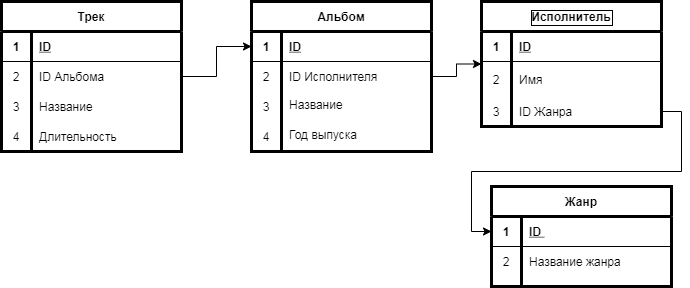

The diagram above was exported from draw.io. Its source (the exported page's mxGraphModel, read from the mxfile embedded in the PNG):
<mxGraphModel dx="1711" dy="469" grid="1" gridSize="10" guides="1" tooltips="1" connect="1" arrows="1" fold="1" page="1" pageScale="1" pageWidth="827" pageHeight="1169" math="0" shadow="0">
  <root>
    <mxCell id="0" />
    <mxCell id="1" parent="0" />
    <mxCell id="Qs3O7ET0Ft-xcR2H3shu-25" value="Альбом" style="shape=table;startSize=30;container=1;collapsible=1;childLayout=tableLayout;fixedRows=1;rowLines=0;fontStyle=1;align=center;resizeLast=1;strokeWidth=3;fillColor=none;" vertex="1" parent="1">
      <mxGeometry x="240" y="15" width="180" height="150" as="geometry" />
    </mxCell>
    <mxCell id="Qs3O7ET0Ft-xcR2H3shu-26" value="" style="shape=partialRectangle;collapsible=0;dropTarget=0;pointerEvents=0;fillColor=none;top=0;left=0;bottom=1;right=0;points=[[0,0.5],[1,0.5]];portConstraint=eastwest;" vertex="1" parent="Qs3O7ET0Ft-xcR2H3shu-25">
      <mxGeometry y="30" width="180" height="30" as="geometry" />
    </mxCell>
    <mxCell id="Qs3O7ET0Ft-xcR2H3shu-27" value="1" style="shape=partialRectangle;connectable=0;fillColor=none;top=0;left=0;bottom=0;right=0;fontStyle=1;overflow=hidden;" vertex="1" parent="Qs3O7ET0Ft-xcR2H3shu-26">
      <mxGeometry width="30" height="30" as="geometry" />
    </mxCell>
    <mxCell id="Qs3O7ET0Ft-xcR2H3shu-28" value="ID" style="shape=partialRectangle;connectable=0;fillColor=none;top=0;left=0;bottom=0;right=0;align=left;spacingLeft=6;fontStyle=5;overflow=hidden;" vertex="1" parent="Qs3O7ET0Ft-xcR2H3shu-26">
      <mxGeometry x="30" width="150" height="30" as="geometry" />
    </mxCell>
    <mxCell id="Qs3O7ET0Ft-xcR2H3shu-29" value="" style="shape=partialRectangle;collapsible=0;dropTarget=0;pointerEvents=0;fillColor=none;top=0;left=0;bottom=0;right=0;points=[[0,0.5],[1,0.5]];portConstraint=eastwest;" vertex="1" parent="Qs3O7ET0Ft-xcR2H3shu-25">
      <mxGeometry y="60" width="180" height="30" as="geometry" />
    </mxCell>
    <mxCell id="Qs3O7ET0Ft-xcR2H3shu-30" value="2" style="shape=partialRectangle;connectable=0;fillColor=none;top=0;left=0;bottom=0;right=0;editable=1;overflow=hidden;" vertex="1" parent="Qs3O7ET0Ft-xcR2H3shu-29">
      <mxGeometry width="30" height="30" as="geometry" />
    </mxCell>
    <mxCell id="Qs3O7ET0Ft-xcR2H3shu-31" value="ID Исполнителя" style="shape=partialRectangle;connectable=0;fillColor=none;top=0;left=0;bottom=0;right=0;align=left;spacingLeft=6;overflow=hidden;" vertex="1" parent="Qs3O7ET0Ft-xcR2H3shu-29">
      <mxGeometry x="30" width="150" height="30" as="geometry" />
    </mxCell>
    <mxCell id="Qs3O7ET0Ft-xcR2H3shu-32" value="" style="shape=partialRectangle;collapsible=0;dropTarget=0;pointerEvents=0;fillColor=none;top=0;left=0;bottom=0;right=0;points=[[0,0.5],[1,0.5]];portConstraint=eastwest;" vertex="1" parent="Qs3O7ET0Ft-xcR2H3shu-25">
      <mxGeometry y="90" width="180" height="30" as="geometry" />
    </mxCell>
    <mxCell id="Qs3O7ET0Ft-xcR2H3shu-33" value="3" style="shape=partialRectangle;connectable=0;fillColor=none;top=0;left=0;bottom=0;right=0;editable=1;overflow=hidden;" vertex="1" parent="Qs3O7ET0Ft-xcR2H3shu-32">
      <mxGeometry width="30" height="30" as="geometry" />
    </mxCell>
    <mxCell id="Qs3O7ET0Ft-xcR2H3shu-34" value="Название" style="shape=partialRectangle;connectable=0;fillColor=none;top=0;left=0;bottom=0;right=0;align=left;spacingLeft=6;overflow=hidden;verticalAlign=top;" vertex="1" parent="Qs3O7ET0Ft-xcR2H3shu-32">
      <mxGeometry x="30" width="150" height="30" as="geometry" />
    </mxCell>
    <mxCell id="Qs3O7ET0Ft-xcR2H3shu-35" value="" style="shape=partialRectangle;collapsible=0;dropTarget=0;pointerEvents=0;fillColor=none;top=0;left=0;bottom=0;right=0;points=[[0,0.5],[1,0.5]];portConstraint=eastwest;" vertex="1" parent="Qs3O7ET0Ft-xcR2H3shu-25">
      <mxGeometry y="120" width="180" height="30" as="geometry" />
    </mxCell>
    <mxCell id="Qs3O7ET0Ft-xcR2H3shu-36" value="4" style="shape=partialRectangle;connectable=0;fillColor=none;top=0;left=0;bottom=0;right=0;editable=1;overflow=hidden;" vertex="1" parent="Qs3O7ET0Ft-xcR2H3shu-35">
      <mxGeometry width="30" height="30" as="geometry" />
    </mxCell>
    <mxCell id="Qs3O7ET0Ft-xcR2H3shu-37" value="Год выпуска&#10;" style="shape=partialRectangle;connectable=0;fillColor=none;top=0;left=0;bottom=0;right=0;align=left;spacingLeft=6;overflow=hidden;verticalAlign=top;" vertex="1" parent="Qs3O7ET0Ft-xcR2H3shu-35">
      <mxGeometry x="30" width="150" height="30" as="geometry" />
    </mxCell>
    <mxCell id="Qs3O7ET0Ft-xcR2H3shu-38" value="Исполнитель" style="shape=table;startSize=30;container=1;collapsible=1;childLayout=tableLayout;fixedRows=1;rowLines=0;fontStyle=1;align=center;resizeLast=1;strokeWidth=3;fillColor=none;labelBorderColor=#000000;" vertex="1" parent="1">
      <mxGeometry x="470" y="15" width="180" height="125" as="geometry" />
    </mxCell>
    <mxCell id="Qs3O7ET0Ft-xcR2H3shu-39" value="" style="shape=partialRectangle;collapsible=0;dropTarget=0;pointerEvents=0;fillColor=none;top=0;left=0;bottom=1;right=0;points=[[0,0.5],[1,0.5]];portConstraint=eastwest;" vertex="1" parent="Qs3O7ET0Ft-xcR2H3shu-38">
      <mxGeometry y="30" width="180" height="30" as="geometry" />
    </mxCell>
    <mxCell id="Qs3O7ET0Ft-xcR2H3shu-40" value="1" style="shape=partialRectangle;connectable=0;fillColor=none;top=0;left=0;bottom=0;right=0;fontStyle=1;overflow=hidden;" vertex="1" parent="Qs3O7ET0Ft-xcR2H3shu-39">
      <mxGeometry width="30" height="30" as="geometry" />
    </mxCell>
    <mxCell id="Qs3O7ET0Ft-xcR2H3shu-41" value="ID" style="shape=partialRectangle;connectable=0;fillColor=none;top=0;left=0;bottom=0;right=0;align=left;spacingLeft=6;fontStyle=5;overflow=hidden;" vertex="1" parent="Qs3O7ET0Ft-xcR2H3shu-39">
      <mxGeometry x="30" width="150" height="30" as="geometry" />
    </mxCell>
    <mxCell id="Qs3O7ET0Ft-xcR2H3shu-42" value="" style="shape=partialRectangle;collapsible=0;dropTarget=0;pointerEvents=0;fillColor=none;top=0;left=0;bottom=0;right=0;points=[[0,0.5],[1,0.5]];portConstraint=eastwest;" vertex="1" parent="Qs3O7ET0Ft-xcR2H3shu-38">
      <mxGeometry y="60" width="180" height="35" as="geometry" />
    </mxCell>
    <mxCell id="Qs3O7ET0Ft-xcR2H3shu-43" value="2" style="shape=partialRectangle;connectable=0;fillColor=none;top=0;left=0;bottom=0;right=0;editable=1;overflow=hidden;" vertex="1" parent="Qs3O7ET0Ft-xcR2H3shu-42">
      <mxGeometry width="30" height="35" as="geometry" />
    </mxCell>
    <mxCell id="Qs3O7ET0Ft-xcR2H3shu-44" value="Имя" style="shape=partialRectangle;connectable=0;fillColor=none;top=0;left=0;bottom=0;right=0;align=left;spacingLeft=6;overflow=hidden;" vertex="1" parent="Qs3O7ET0Ft-xcR2H3shu-42">
      <mxGeometry x="30" width="150" height="35" as="geometry" />
    </mxCell>
    <mxCell id="Qs3O7ET0Ft-xcR2H3shu-86" style="shape=partialRectangle;collapsible=0;dropTarget=0;pointerEvents=0;fillColor=none;top=0;left=0;bottom=0;right=0;points=[[0,0.5],[1,0.5]];portConstraint=eastwest;" vertex="1" parent="Qs3O7ET0Ft-xcR2H3shu-38">
      <mxGeometry y="95" width="180" height="30" as="geometry" />
    </mxCell>
    <mxCell id="Qs3O7ET0Ft-xcR2H3shu-87" value="3" style="shape=partialRectangle;connectable=0;fillColor=none;top=0;left=0;bottom=0;right=0;editable=1;overflow=hidden;" vertex="1" parent="Qs3O7ET0Ft-xcR2H3shu-86">
      <mxGeometry width="30" height="30" as="geometry" />
    </mxCell>
    <mxCell id="Qs3O7ET0Ft-xcR2H3shu-88" value="ID Жанра" style="shape=partialRectangle;connectable=0;fillColor=none;top=0;left=0;bottom=0;right=0;align=left;spacingLeft=6;overflow=hidden;" vertex="1" parent="Qs3O7ET0Ft-xcR2H3shu-86">
      <mxGeometry x="30" width="150" height="30" as="geometry" />
    </mxCell>
    <mxCell id="Qs3O7ET0Ft-xcR2H3shu-51" style="edgeStyle=orthogonalEdgeStyle;rounded=0;orthogonalLoop=1;jettySize=auto;html=1;exitX=1;exitY=0.5;exitDx=0;exitDy=0;entryX=0;entryY=0.5;entryDx=0;entryDy=0;" edge="1" parent="1" source="Qs3O7ET0Ft-xcR2H3shu-29" target="Qs3O7ET0Ft-xcR2H3shu-38">
      <mxGeometry relative="1" as="geometry" />
    </mxCell>
    <mxCell id="Qs3O7ET0Ft-xcR2H3shu-66" style="edgeStyle=orthogonalEdgeStyle;rounded=0;orthogonalLoop=1;jettySize=auto;html=1;exitX=1;exitY=0.5;exitDx=0;exitDy=0;entryX=0;entryY=0.5;entryDx=0;entryDy=0;" edge="1" parent="1" source="Qs3O7ET0Ft-xcR2H3shu-52" target="Qs3O7ET0Ft-xcR2H3shu-26">
      <mxGeometry relative="1" as="geometry" />
    </mxCell>
    <mxCell id="Qs3O7ET0Ft-xcR2H3shu-52" value="Трек" style="shape=table;startSize=30;container=1;collapsible=1;childLayout=tableLayout;fixedRows=1;rowLines=0;fontStyle=1;align=center;resizeLast=1;strokeWidth=3;fillColor=none;" vertex="1" parent="1">
      <mxGeometry x="-10" y="15" width="180" height="150" as="geometry" />
    </mxCell>
    <mxCell id="Qs3O7ET0Ft-xcR2H3shu-53" value="" style="shape=partialRectangle;collapsible=0;dropTarget=0;pointerEvents=0;fillColor=none;top=0;left=0;bottom=1;right=0;points=[[0,0.5],[1,0.5]];portConstraint=eastwest;" vertex="1" parent="Qs3O7ET0Ft-xcR2H3shu-52">
      <mxGeometry y="30" width="180" height="30" as="geometry" />
    </mxCell>
    <mxCell id="Qs3O7ET0Ft-xcR2H3shu-54" value="1" style="shape=partialRectangle;connectable=0;fillColor=none;top=0;left=0;bottom=0;right=0;fontStyle=1;overflow=hidden;" vertex="1" parent="Qs3O7ET0Ft-xcR2H3shu-53">
      <mxGeometry width="30" height="30" as="geometry" />
    </mxCell>
    <mxCell id="Qs3O7ET0Ft-xcR2H3shu-55" value="ID" style="shape=partialRectangle;connectable=0;fillColor=none;top=0;left=0;bottom=0;right=0;align=left;spacingLeft=6;fontStyle=5;overflow=hidden;" vertex="1" parent="Qs3O7ET0Ft-xcR2H3shu-53">
      <mxGeometry x="30" width="150" height="30" as="geometry" />
    </mxCell>
    <mxCell id="Qs3O7ET0Ft-xcR2H3shu-56" value="" style="shape=partialRectangle;collapsible=0;dropTarget=0;pointerEvents=0;fillColor=none;top=0;left=0;bottom=0;right=0;points=[[0,0.5],[1,0.5]];portConstraint=eastwest;" vertex="1" parent="Qs3O7ET0Ft-xcR2H3shu-52">
      <mxGeometry y="60" width="180" height="30" as="geometry" />
    </mxCell>
    <mxCell id="Qs3O7ET0Ft-xcR2H3shu-57" value="2" style="shape=partialRectangle;connectable=0;fillColor=none;top=0;left=0;bottom=0;right=0;editable=1;overflow=hidden;" vertex="1" parent="Qs3O7ET0Ft-xcR2H3shu-56">
      <mxGeometry width="30" height="30" as="geometry" />
    </mxCell>
    <mxCell id="Qs3O7ET0Ft-xcR2H3shu-58" value="ID Альбома" style="shape=partialRectangle;connectable=0;fillColor=none;top=0;left=0;bottom=0;right=0;align=left;spacingLeft=6;overflow=hidden;" vertex="1" parent="Qs3O7ET0Ft-xcR2H3shu-56">
      <mxGeometry x="30" width="150" height="30" as="geometry" />
    </mxCell>
    <mxCell id="Qs3O7ET0Ft-xcR2H3shu-59" value="" style="shape=partialRectangle;collapsible=0;dropTarget=0;pointerEvents=0;fillColor=none;top=0;left=0;bottom=0;right=0;points=[[0,0.5],[1,0.5]];portConstraint=eastwest;" vertex="1" parent="Qs3O7ET0Ft-xcR2H3shu-52">
      <mxGeometry y="90" width="180" height="30" as="geometry" />
    </mxCell>
    <mxCell id="Qs3O7ET0Ft-xcR2H3shu-60" value="3" style="shape=partialRectangle;connectable=0;fillColor=none;top=0;left=0;bottom=0;right=0;editable=1;overflow=hidden;" vertex="1" parent="Qs3O7ET0Ft-xcR2H3shu-59">
      <mxGeometry width="30" height="30" as="geometry" />
    </mxCell>
    <mxCell id="Qs3O7ET0Ft-xcR2H3shu-61" value="Название" style="shape=partialRectangle;connectable=0;fillColor=none;top=0;left=0;bottom=0;right=0;align=left;spacingLeft=6;overflow=hidden;" vertex="1" parent="Qs3O7ET0Ft-xcR2H3shu-59">
      <mxGeometry x="30" width="150" height="30" as="geometry" />
    </mxCell>
    <mxCell id="Qs3O7ET0Ft-xcR2H3shu-62" value="" style="shape=partialRectangle;collapsible=0;dropTarget=0;pointerEvents=0;fillColor=none;top=0;left=0;bottom=0;right=0;points=[[0,0.5],[1,0.5]];portConstraint=eastwest;" vertex="1" parent="Qs3O7ET0Ft-xcR2H3shu-52">
      <mxGeometry y="120" width="180" height="30" as="geometry" />
    </mxCell>
    <mxCell id="Qs3O7ET0Ft-xcR2H3shu-63" value="4" style="shape=partialRectangle;connectable=0;fillColor=none;top=0;left=0;bottom=0;right=0;editable=1;overflow=hidden;" vertex="1" parent="Qs3O7ET0Ft-xcR2H3shu-62">
      <mxGeometry width="30" height="30" as="geometry" />
    </mxCell>
    <mxCell id="Qs3O7ET0Ft-xcR2H3shu-64" value="Длительность" style="shape=partialRectangle;connectable=0;fillColor=none;top=0;left=0;bottom=0;right=0;align=left;spacingLeft=6;overflow=hidden;" vertex="1" parent="Qs3O7ET0Ft-xcR2H3shu-62">
      <mxGeometry x="30" width="150" height="30" as="geometry" />
    </mxCell>
    <mxCell id="Qs3O7ET0Ft-xcR2H3shu-71" value="Жанр" style="shape=table;startSize=30;container=1;collapsible=1;childLayout=tableLayout;fixedRows=1;rowLines=0;fontStyle=1;align=center;resizeLast=1;strokeWidth=3;fillColor=none;" vertex="1" parent="1">
      <mxGeometry x="480" y="200" width="180" height="100" as="geometry" />
    </mxCell>
    <mxCell id="Qs3O7ET0Ft-xcR2H3shu-72" value="" style="shape=partialRectangle;collapsible=0;dropTarget=0;pointerEvents=0;fillColor=none;top=0;left=0;bottom=1;right=0;points=[[0,0.5],[1,0.5]];portConstraint=eastwest;" vertex="1" parent="Qs3O7ET0Ft-xcR2H3shu-71">
      <mxGeometry y="30" width="180" height="30" as="geometry" />
    </mxCell>
    <mxCell id="Qs3O7ET0Ft-xcR2H3shu-73" value="1" style="shape=partialRectangle;connectable=0;fillColor=none;top=0;left=0;bottom=0;right=0;fontStyle=1;overflow=hidden;" vertex="1" parent="Qs3O7ET0Ft-xcR2H3shu-72">
      <mxGeometry width="30" height="30" as="geometry" />
    </mxCell>
    <mxCell id="Qs3O7ET0Ft-xcR2H3shu-74" value="ID " style="shape=partialRectangle;connectable=0;fillColor=none;top=0;left=0;bottom=0;right=0;align=left;spacingLeft=6;fontStyle=5;overflow=hidden;" vertex="1" parent="Qs3O7ET0Ft-xcR2H3shu-72">
      <mxGeometry x="30" width="150" height="30" as="geometry" />
    </mxCell>
    <mxCell id="Qs3O7ET0Ft-xcR2H3shu-75" value="" style="shape=partialRectangle;collapsible=0;dropTarget=0;pointerEvents=0;fillColor=none;top=0;left=0;bottom=0;right=0;points=[[0,0.5],[1,0.5]];portConstraint=eastwest;" vertex="1" parent="Qs3O7ET0Ft-xcR2H3shu-71">
      <mxGeometry y="60" width="180" height="30" as="geometry" />
    </mxCell>
    <mxCell id="Qs3O7ET0Ft-xcR2H3shu-76" value="2" style="shape=partialRectangle;connectable=0;fillColor=none;top=0;left=0;bottom=0;right=0;editable=1;overflow=hidden;" vertex="1" parent="Qs3O7ET0Ft-xcR2H3shu-75">
      <mxGeometry width="30" height="30" as="geometry" />
    </mxCell>
    <mxCell id="Qs3O7ET0Ft-xcR2H3shu-77" value="Название жанра" style="shape=partialRectangle;connectable=0;fillColor=none;top=0;left=0;bottom=0;right=0;align=left;spacingLeft=6;overflow=hidden;" vertex="1" parent="Qs3O7ET0Ft-xcR2H3shu-75">
      <mxGeometry x="30" width="150" height="30" as="geometry" />
    </mxCell>
    <mxCell id="Qs3O7ET0Ft-xcR2H3shu-92" style="edgeStyle=orthogonalEdgeStyle;rounded=0;orthogonalLoop=1;jettySize=auto;html=1;exitX=1;exitY=0.5;exitDx=0;exitDy=0;entryX=0;entryY=0.5;entryDx=0;entryDy=0;" edge="1" parent="1" source="Qs3O7ET0Ft-xcR2H3shu-86" target="Qs3O7ET0Ft-xcR2H3shu-72">
      <mxGeometry relative="1" as="geometry" />
    </mxCell>
  </root>
</mxGraphModel>